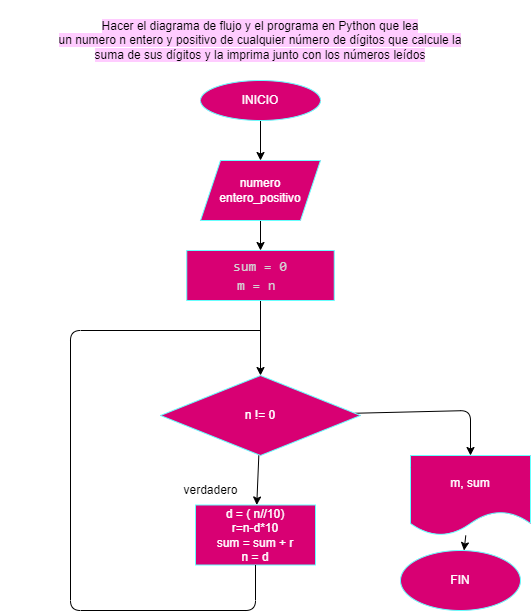

The diagram above was exported from draw.io. Its source (the exported page's mxGraphModel, read from the mxfile embedded in the PNG):
<mxGraphModel dx="650" dy="232" grid="1" gridSize="10" guides="1" tooltips="1" connect="1" arrows="1" fold="1" page="1" pageScale="1" pageWidth="827" pageHeight="1169" math="0" shadow="0">
  <root>
    <mxCell id="0" />
    <mxCell id="1" parent="0" />
    <mxCell id="2" value="&lt;p class=&quot;MsoNormal&quot;&gt;&lt;span style=&quot;background-color: rgb(255 , 204 , 255)&quot;&gt;&lt;font color=&quot;#000000&quot;&gt;Hacer el diagrama de flujo y el programa en Python que lea&lt;br&gt;un numero n entero y positivo de cualquier número de dígitos que calcule la&lt;br&gt;suma de sus dígitos y la imprima junto con los números leídos &lt;/font&gt;&lt;/span&gt;&lt;/p&gt;" style="text;whiteSpace=wrap;html=1;align=center;" parent="1" vertex="1">
      <mxGeometry x="60" y="50" width="520" height="80" as="geometry" />
    </mxCell>
    <mxCell id="5" value="" style="edgeStyle=none;html=1;" parent="1" source="3" target="4" edge="1">
      <mxGeometry relative="1" as="geometry" />
    </mxCell>
    <mxCell id="3" value="INICIO" style="ellipse;whiteSpace=wrap;html=1;fillColor=#d80073;fontColor=#ffffff;strokeColor=#66FFFF;" parent="1" vertex="1">
      <mxGeometry x="260" y="130" width="120" height="40" as="geometry" />
    </mxCell>
    <mxCell id="7" value="" style="edgeStyle=none;html=1;" parent="1" source="4" target="6" edge="1">
      <mxGeometry relative="1" as="geometry" />
    </mxCell>
    <mxCell id="4" value="numero entero_positivo" style="shape=parallelogram;perimeter=parallelogramPerimeter;whiteSpace=wrap;html=1;fixedSize=1;fillColor=#d80073;strokeColor=#66FFFF;fontColor=#ffffff;" parent="1" vertex="1">
      <mxGeometry x="260" y="210" width="120" height="60" as="geometry" />
    </mxCell>
    <mxCell id="9" value="" style="edgeStyle=none;html=1;" parent="1" source="6" target="8" edge="1">
      <mxGeometry relative="1" as="geometry" />
    </mxCell>
    <mxCell id="6" value="&lt;div style=&quot;color: rgb(212 , 212 , 212) ; font-family: &amp;#34;consolas&amp;#34; , &amp;#34;courier new&amp;#34; , monospace ; font-size: 14px ; line-height: 19px&quot;&gt;&lt;div style=&quot;line-height: 19px&quot;&gt;sum = 0&lt;/div&gt;&lt;div style=&quot;line-height: 19px&quot;&gt;m = n&amp;nbsp;&lt;/div&gt;&lt;/div&gt;" style="whiteSpace=wrap;html=1;fillColor=#d80073;strokeColor=#66FFFF;fontColor=#ffffff;" parent="1" vertex="1">
      <mxGeometry x="246.25" y="300" width="147.5" height="50" as="geometry" />
    </mxCell>
    <mxCell id="11" value="" style="edgeStyle=none;html=1;" parent="1" source="8" target="10" edge="1">
      <mxGeometry relative="1" as="geometry" />
    </mxCell>
    <mxCell id="13" value="" style="edgeStyle=none;html=1;" parent="1" source="8" target="12" edge="1">
      <mxGeometry relative="1" as="geometry">
        <Array as="points">
          <mxPoint x="530" y="460" />
        </Array>
      </mxGeometry>
    </mxCell>
    <mxCell id="8" value="n != 0" style="rhombus;whiteSpace=wrap;html=1;fillColor=#d80073;strokeColor=#66FFFF;fontColor=#ffffff;" parent="1" vertex="1">
      <mxGeometry x="220" y="425" width="200" height="80" as="geometry" />
    </mxCell>
    <mxCell id="10" value="d = ( n//10)&lt;br&gt;r=n-d*10&lt;br&gt;sum = sum + r&lt;br&gt;n = d" style="whiteSpace=wrap;html=1;fillColor=#d80073;strokeColor=#66FFFF;fontColor=#ffffff;" parent="1" vertex="1">
      <mxGeometry x="255" y="554.5" width="120" height="60" as="geometry" />
    </mxCell>
    <mxCell id="15" value="" style="edgeStyle=none;html=1;" parent="1" source="12" target="14" edge="1">
      <mxGeometry relative="1" as="geometry" />
    </mxCell>
    <mxCell id="12" value="m, sum" style="shape=document;whiteSpace=wrap;html=1;boundedLbl=1;fillColor=#d80073;strokeColor=#66FFFF;fontColor=#ffffff;" parent="1" vertex="1">
      <mxGeometry x="470" y="505" width="120" height="80" as="geometry" />
    </mxCell>
    <mxCell id="14" value="FIN" style="ellipse;whiteSpace=wrap;html=1;fillColor=#d80073;strokeColor=#66FFFF;fontColor=#ffffff;" parent="1" vertex="1">
      <mxGeometry x="460" y="600" width="120" height="60" as="geometry" />
    </mxCell>
    <mxCell id="16" value="verdadero" style="text;html=1;align=center;verticalAlign=middle;resizable=0;points=[];autosize=1;strokeColor=none;fillColor=none;" vertex="1" parent="1">
      <mxGeometry x="235" y="530" width="70" height="20" as="geometry" />
    </mxCell>
    <mxCell id="17" value="" style="endArrow=none;html=1;exitX=0.5;exitY=1;exitDx=0;exitDy=0;" edge="1" parent="1" source="10">
      <mxGeometry width="50" height="50" relative="1" as="geometry">
        <mxPoint x="310" y="500" as="sourcePoint" />
        <mxPoint x="320" y="380" as="targetPoint" />
        <Array as="points">
          <mxPoint x="315" y="660" />
          <mxPoint x="130" y="660" />
          <mxPoint x="130" y="380" />
        </Array>
      </mxGeometry>
    </mxCell>
    <mxCell id="18" value="&lt;font color=&quot;#ffffff&quot;&gt;Falso&lt;/font&gt;" style="text;html=1;align=center;verticalAlign=middle;resizable=0;points=[];autosize=1;strokeColor=none;fillColor=none;fontColor=#000000;" vertex="1" parent="1">
      <mxGeometry x="430" y="440" width="40" height="20" as="geometry" />
    </mxCell>
  </root>
</mxGraphModel>